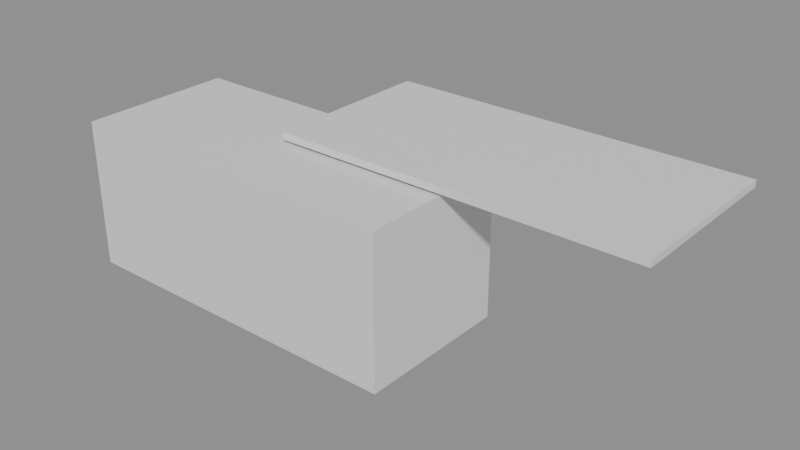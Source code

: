 # Source: e0535_after.blend  (saved by Blender 5.2.44; exported with 4.5.12 LTS)
import bpy
from mathutils import Matrix  # noqa: F401  (used for matrix-valued properties, if any)

bpy.ops.wm.read_factory_settings(use_empty=True)
scene = bpy.context.scene
scene.name = 'Scene'

# ---- materials (node trees are filled in below, after node groups)
mat_madera_roble = bpy.data.materials.new('Madera_Roble')
mat_porcelanato = bpy.data.materials.new('Porcelanato')

# ---- material node trees
mat_madera_roble.use_nodes = True; mat_madera_roble.node_tree.nodes.clear()
_N = mat_madera_roble.node_tree.nodes; _L = mat_madera_roble.node_tree.links
n0 = _N.new('ShaderNodeBsdfPrincipled'); n0.name = 'Principled BSDF'; n0.location = (-200, 100)
n0.inputs[3].default_value = 1.45
n0.inputs[10].default_value = 0.005
n1 = _N.new('ShaderNodeOutputMaterial'); n1.name = 'Material Output'; n1.location = (200, 100)
_L.new(n0.outputs[0], n1.inputs[0])
n1.is_active_output = True
mat_porcelanato.use_nodes = True; mat_porcelanato.node_tree.nodes.clear()
_N = mat_porcelanato.node_tree.nodes; _L = mat_porcelanato.node_tree.links
n0 = _N.new('ShaderNodeBsdfPrincipled'); n0.name = 'Principled BSDF'; n0.location = (-200, 100)
n0.inputs[3].default_value = 1.45
n0.inputs[10].default_value = 0.005
n1 = _N.new('ShaderNodeOutputMaterial'); n1.name = 'Material Output'; n1.location = (200, 100)
_L.new(n0.outputs[0], n1.inputs[0])
n1.is_active_output = True

# ---- meshes
me_base_isla_mesh = bpy.data.meshes.new('Base_Isla_mesh')
me_base_isla_mesh.from_pydata([(0.0, 0.0, 0.0), (2.0, 0.0, 0.0), (2.0, 0.9, 0.0), (0.0, 0.9, 0.0), (0.0, 0.0, 0.86), (2.0, 0.0, 0.86), (2.0, 0.9, 0.86), (0.0, 0.9, 0.86)], [], [(0, 3, 2, 1), (4, 5, 6, 7), (2, 3, 7, 6), (0, 1, 5, 4), (1, 2, 6, 5), (3, 0, 4, 7)])
me_base_isla_mesh.materials.append(mat_madera_roble)
me_base_isla_mesh.update()
me_encimera_isla_mesh = bpy.data.meshes.new('Encimera_Isla_mesh')
me_encimera_isla_mesh.from_pydata([(0.0, 0.0, 0.0), (2.1, 0.0, 0.0), (2.1, 1.0, 0.0), (0.0, 1.0, 0.0), (0.0, 0.0, 0.04), (2.1, 0.0, 0.04), (2.1, 1.0, 0.04), (0.0, 1.0, 0.04)], [], [(0, 3, 2, 1), (4, 5, 6, 7), (2, 3, 7, 6), (0, 1, 5, 4), (1, 2, 6, 5), (3, 0, 4, 7)])
me_encimera_isla_mesh.materials.append(mat_porcelanato)
me_encimera_isla_mesh.update()

# ---- objects
ob_base_isla_solido = bpy.data.objects.new('Base_Isla_Solido', me_base_isla_mesh)
ob_base_isla = bpy.data.objects.new('Base_Isla', None)
ob_encimera_isla_solido = bpy.data.objects.new('Encimera_Isla_Solido', me_encimera_isla_mesh)
ob_encimera_isla = bpy.data.objects.new('Encimera_Isla', None)

# ---- transforms, parenting, visibility, modifiers, constraints
ob_base_isla_solido.parent = ob_base_isla
ob_base_isla_solido.location = (0.0, 0.0, 0.0)
ob_base_isla.location = (0.0, 0.0, 0.0)
ob_base_isla.empty_display_type = 'ARROWS'
ob_encimera_isla_solido.parent = ob_encimera_isla
ob_encimera_isla_solido.location = (0.0, 0.0, 0.0)
ob_encimera_isla.location = (1.0, 0.45, 0.88)
ob_encimera_isla.empty_display_type = 'ARROWS'

# ---- collection membership
scene.collection.objects.link(ob_base_isla_solido)
scene.collection.objects.link(ob_base_isla)
scene.collection.objects.link(ob_encimera_isla_solido)
scene.collection.objects.link(ob_encimera_isla)

# ---- scene / render settings (as saved in the file)
scene.frame_start = 1; scene.frame_end = 250; scene.frame_set(1)
scene.render.engine = 'BLENDER_EEVEE_NEXT'
scene.render.bake_bias = 0.0
scene.render.bake_samples = 0
scene.render.compositor_device = 'GPU'
scene.eevee.use_volume_custom_range = False
scene.eevee.fast_gi_thickness_near = 0.1
scene.eevee.fast_gi_thickness_far = 0.0
scene.eevee.ray_tracing_options.screen_trace_thickness = 0.1
bpy.context.view_layer.update()

# ---- added for rendering (the .blend has no active camera and no usable light): camera, sun + grey world if the file has none
cam_auto = bpy.data.cameras.new('AutoCamera')
cam_auto.lens = 50.0
cam_auto.sensor_width = 36.0
cam_auto.clip_end = 1000.0
ob_auto_camera = bpy.data.objects.new('AutoCamera', cam_auto)
scene.collection.objects.link(ob_auto_camera)
ob_auto_camera.location = (4.82886, -3.20963, 3.08309)
ob_auto_camera.rotation_euler = (1.09748, -7.21219e-08, 0.694738)
scene.camera = ob_auto_camera
light_auto_sun = bpy.data.lights.new('AutoSun', 'SUN')
light_auto_sun.energy = 3.0
light_auto_sun.angle = 0.0523599
ob_auto_sun = bpy.data.objects.new('AutoSun', light_auto_sun)
scene.collection.objects.link(ob_auto_sun)
ob_auto_sun.rotation_euler = (0.872665, 0.174533, 0.523599)
if scene.world is None:
    world_auto = bpy.data.worlds.new('AutoWorld')
    world_auto.color = (0.3, 0.3, 0.3)
    scene.world = world_auto
bpy.context.view_layer.update()
